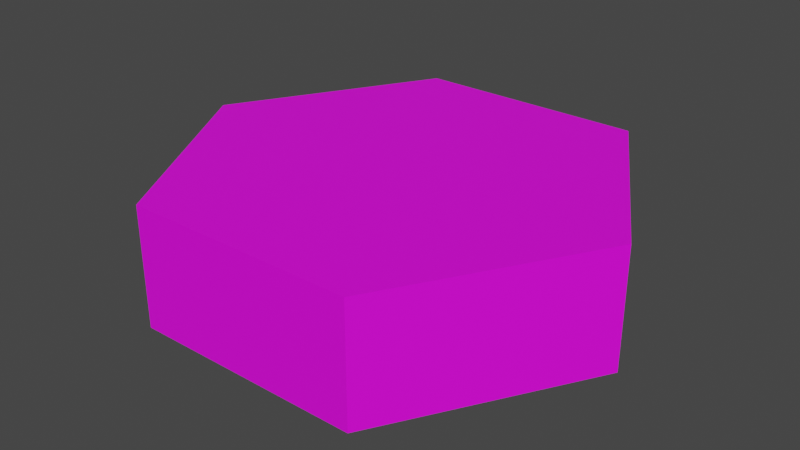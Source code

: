 # Source: Hex.blend  (saved by Blender 3.3.6; exported with 4.5.12 LTS)
import bpy
from mathutils import Matrix  # noqa: F401  (used for matrix-valued properties, if any)

bpy.ops.wm.read_factory_settings(use_empty=True)
scene = bpy.context.scene
scene.name = 'Scene'

# ---- collections
col_collection = bpy.data.collections.new('Collection'); scene.collection.children.link(col_collection)

# ---- images (referenced by path relative to the original .blend; pixels are not part of the script)
import os
ASSET_DIR = os.environ.get("B2B_ASSET_DIR", "")  # directory of the original .blend (textures are referenced by path, not embedded)
HERE = os.path.dirname(os.path.abspath(__file__))  # packed textures are extracted next to this script under _unpacked/

def load_image(name, relpath, width, height, colorspace="sRGB"):
    """Load a texture the original file referenced (path relative to the .blend, or extracted next to this script)."""
    p = next((c for c in (os.path.join(HERE, relpath), os.path.join(ASSET_DIR, relpath)) if relpath and os.path.exists(c)), "")
    if p:
        img = bpy.data.images.load(p, check_existing=True)
        img.name = name
    else:  # same state as the original file: an image datablock whose file is absent (Cycles renders it pink)
        img = bpy.data.images.new(name, width, height)
        img.source = "FILE"
        img.filepath = "//" + (relpath or name)
    img.colorspace_settings.name = colorspace
    return img
img_outline = load_image('Outline', '', 512, 512, 'sRGB')

# ---- materials (node trees are filled in below, after node groups)
mat_material_001 = bpy.data.materials.new('Material.001')
mat_material_001.use_transparent_shadow = False

# ---- material node trees
mat_material_001.use_nodes = True; mat_material_001.node_tree.nodes.clear()
_N = mat_material_001.node_tree.nodes; _L = mat_material_001.node_tree.links
n0 = _N.new('ShaderNodeBsdfPrincipled'); n0.name = 'Principled BSDF'; n0.location = (10, 300)
n0.distribution = 'GGX'
n0.subsurface_method = 'RANDOM_WALK_SKIN'
n0.inputs[3].default_value = 1.45
n0.inputs[27].default_value = (0.0, 0.0, 0.0, 1.0)
n0.inputs[28].default_value = 1.0
n1 = _N.new('ShaderNodeOutputMaterial'); n1.name = 'Material Output'; n1.location = (300, 300)
n2 = _N.new('ShaderNodeTexImage'); n2.name = 'Image Texture'; n2.location = (-391, 223)
n2.image = img_outline
_L.new(n0.outputs[0], n1.inputs[0])
_L.new(n2.outputs[0], n0.inputs[0])
n1.is_active_output = True

# ---- world
world_world = bpy.data.worlds.new('World'); scene.world = world_world
world_world.use_nodes = True; world_world.node_tree.nodes.clear()
_N = world_world.node_tree.nodes; _L = world_world.node_tree.links
n0 = _N.new('ShaderNodeOutputWorld'); n0.name = 'World Output'; n0.location = (300, 300)
n1 = _N.new('ShaderNodeBackground'); n1.name = 'Background'; n1.location = (10, 300)
n1.inputs[0].default_value = (0.05088, 0.05088, 0.05088, 1.0)
_L.new(n1.outputs[0], n0.inputs[0])
n0.is_active_output = True
world_world.color = (0.05088, 0.05088, 0.05088)
world_world.use_sun_shadow = False
world_world.sun_shadow_jitter_overblur = 0.0

# ---- meshes
me_cylinder = bpy.data.meshes.new('Cylinder')
me_cylinder.from_pydata([(0.5, 0.866, -0.5073), (0.5, 0.866, 0.007349), (1.0, -2.98e-08, -0.5073), (1.0, -2.98e-08, 0.007349), (0.5, -0.866, -0.5073), (0.5, -0.866, 0.007349), (-0.5, -0.866, -0.5073), (-0.5, -0.866, 0.007349), (-1.0, 2.98e-08, -0.5073), (-1.0, 2.98e-08, 0.007349), (-0.5, 0.866, -0.5073), (-0.5, 0.866, 0.007349), (0.0, 0.0, 0.007349), (0.0, -0.866, -0.25), (0.0, 0.866, -0.25), (0.75, 0.433, -0.25), (0.75, -0.433, -0.25), (-0.75, -0.433, -0.25), (-0.75, 0.433, -0.25)], [], [(0, 1, 15), (2, 16, 4), (4, 13, 6), (6, 17, 8), (3, 12, 5), (8, 18, 10), (10, 14, 0), (0, 2, 4, 6, 8, 10), (7, 12, 9), (5, 12, 7), (11, 12, 1), (12, 3, 1), (9, 12, 11), (6, 13, 7), (7, 13, 5), (13, 4, 5), (0, 14, 1), (14, 10, 11), (1, 14, 11), (2, 15, 3), (3, 15, 1), (15, 2, 0), (4, 16, 5), (16, 2, 3), (5, 16, 3), (8, 17, 9), (9, 17, 7), (17, 6, 7), (10, 18, 11), (18, 8, 9), (11, 18, 9)])
_uv = me_cylinder.uv_layers.new(name='UVMap')
_uv.uv.foreach_set('vector', [0.9516, 0.9725, 0.9516, 0.9725, 0.9516, 0.9725, 0.9516, 0.9725, 0.9516, 0.9725, 0.9516, 0.9725, 0.9516, 0.9725, 0.9516, 0.9725, 0.9516, 0.9725, 0.9516, 0.9725, 0.9516, 0.9725, 0.9516, 0.9725, 0.5007, 0.9799, 0.5007, 0.5037, 0.9131, 0.7418, 0.9516, 0.9725, 0.9516, 0.9725, 0.9516, 0.9725, 0.9516, 0.9725, 0.9516, 0.9725, 0.9516, 0.9725, 0.03594, 0.9267, 0.03594, 0.9267, 0.03594, 0.9267, 0.03594, 0.9267, 0.03594, 0.9267, 0.03594, 0.9267, 0.9131, 0.2656, 0.5007, 0.5037, 0.5007, 0.02752, 0.9131, 0.7418, 0.5007, 0.5037, 0.9131, 0.2656, 0.08832, 0.2656, 0.5007, 0.5037, 0.08832, 0.7418, 0.5007, 0.5037, 0.5007, 0.9799, 0.08832, 0.7418, 0.5007, 0.02752, 0.5007, 0.5037, 0.08832, 0.2656, 0.9516, 0.9725, 0.9516, 0.9725, 0.9516, 0.9725, 0.9516, 0.9725, 0.9516, 0.9725, 0.9516, 0.9725, 0.9516, 0.9725, 0.9516, 0.9725, 0.9516, 0.9725, 0.9516, 0.9725, 0.9516, 0.9725, 0.9516, 0.9725, 0.9516, 0.9725, 0.9516, 0.9725, 0.9516, 0.9725, 0.9516, 0.9725, 0.9516, 0.9725, 0.9516, 0.9725, 0.9516, 0.9725, 0.9516, 0.9725, 0.9516, 0.9725, 0.9516, 0.9725, 0.9516, 0.9725, 0.9516, 0.9725, 0.9516, 0.9725, 0.9516, 0.9725, 0.9516, 0.9725, 0.9516, 0.9725, 0.9516, 0.9725, 0.9516, 0.9725, 0.9516, 0.9725, 0.9516, 0.9725, 0.9516, 0.9725, 0.9516, 0.9725, 0.9516, 0.9725, 0.9516, 0.9725, 0.9516, 0.9725, 0.9516, 0.9725, 0.9516, 0.9725, 0.9516, 0.9725, 0.9516, 0.9725, 0.9516, 0.9725, 0.9516, 0.9725, 0.9516, 0.9725, 0.9516, 0.9725, 0.9516, 0.9725, 0.9516, 0.9725, 0.9516, 0.9725, 0.9516, 0.9725, 0.9516, 0.9725, 0.9516, 0.9725, 0.9516, 0.9725, 0.9516, 0.9725, 0.9516, 0.9725])
me_cylinder.materials.append(mat_material_001)
me_cylinder.update()

# ---- objects
ob_cylinder = bpy.data.objects.new('Cylinder', me_cylinder)

# ---- transforms, parenting, visibility, modifiers, constraints
ob_cylinder.location = (0.0, 0.0, 0.0)
_m = ob_cylinder.modifiers.new('Triangulate', 'TRIANGULATE')

# ---- collection membership
col_collection.objects.link(ob_cylinder)

# ---- scene / render settings (as saved in the file)
scene.frame_start = 1; scene.frame_end = 250; scene.frame_set(1)
scene.render.engine = 'BLENDER_EEVEE_NEXT'
scene.cycles.sampling_pattern = 'TABULATED_SOBOL'
scene.cycles.use_light_tree = False
scene.view_settings.view_transform = 'Filmic'
bpy.context.view_layer.update()

# ---- added for rendering (the .blend has no active camera and no usable light): camera, sun
cam_auto = bpy.data.cameras.new('AutoCamera')
cam_auto.lens = 50.0
cam_auto.sensor_width = 36.0
cam_auto.clip_end = 1000.0
ob_auto_camera = bpy.data.objects.new('AutoCamera', cam_auto)
scene.collection.objects.link(ob_auto_camera)
ob_auto_camera.location = (2.4938, -2.99257, 1.74504)
ob_auto_camera.rotation_euler = (1.09748, -7.21219e-08, 0.694738)
scene.camera = ob_auto_camera
light_auto_sun = bpy.data.lights.new('AutoSun', 'SUN')
light_auto_sun.energy = 3.0
light_auto_sun.angle = 0.0523599
ob_auto_sun = bpy.data.objects.new('AutoSun', light_auto_sun)
scene.collection.objects.link(ob_auto_sun)
ob_auto_sun.rotation_euler = (0.872665, 0.174533, 0.523599)
bpy.context.view_layer.update()
